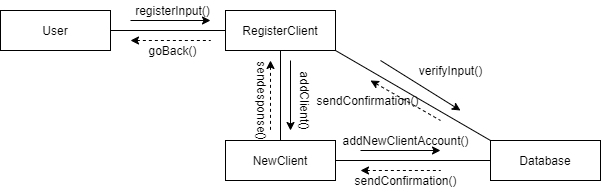

The diagram above was exported from draw.io. Its source (the exported page's mxGraphModel, read from the mxfile embedded in the PNG):
<mxGraphModel dx="868" dy="450" grid="1" gridSize="10" guides="1" tooltips="1" connect="1" arrows="1" fold="1" page="1" pageScale="1" pageWidth="850" pageHeight="1100" math="0" shadow="0">
  <root>
    <mxCell id="0" />
    <mxCell id="1" parent="0" />
    <mxCell id="U7B0XnUzYKZI9u9-XXZ_-1" value="User" style="rounded=0;whiteSpace=wrap;html=1;" vertex="1" parent="1">
      <mxGeometry x="90" y="80" width="110" height="40" as="geometry" />
    </mxCell>
    <mxCell id="U7B0XnUzYKZI9u9-XXZ_-2" value="RegisterClient" style="rounded=0;whiteSpace=wrap;html=1;" vertex="1" parent="1">
      <mxGeometry x="315" y="80" width="110" height="40" as="geometry" />
    </mxCell>
    <mxCell id="U7B0XnUzYKZI9u9-XXZ_-3" value="NewClient" style="rounded=0;whiteSpace=wrap;html=1;" vertex="1" parent="1">
      <mxGeometry x="315" y="210" width="110" height="40" as="geometry" />
    </mxCell>
    <mxCell id="U7B0XnUzYKZI9u9-XXZ_-4" value="Database" style="rounded=0;whiteSpace=wrap;html=1;" vertex="1" parent="1">
      <mxGeometry x="580" y="210" width="110" height="40" as="geometry" />
    </mxCell>
    <mxCell id="U7B0XnUzYKZI9u9-XXZ_-5" value="" style="endArrow=none;html=1;exitX=1;exitY=0.5;exitDx=0;exitDy=0;entryX=0;entryY=0.5;entryDx=0;entryDy=0;" edge="1" parent="1" source="U7B0XnUzYKZI9u9-XXZ_-1" target="U7B0XnUzYKZI9u9-XXZ_-2">
      <mxGeometry width="50" height="50" relative="1" as="geometry">
        <mxPoint x="400" y="260" as="sourcePoint" />
        <mxPoint x="450" y="210" as="targetPoint" />
      </mxGeometry>
    </mxCell>
    <mxCell id="U7B0XnUzYKZI9u9-XXZ_-6" value="" style="endArrow=none;html=1;exitX=0.5;exitY=1;exitDx=0;exitDy=0;entryX=0.5;entryY=0;entryDx=0;entryDy=0;" edge="1" parent="1" source="U7B0XnUzYKZI9u9-XXZ_-2" target="U7B0XnUzYKZI9u9-XXZ_-3">
      <mxGeometry width="50" height="50" relative="1" as="geometry">
        <mxPoint x="400" y="260" as="sourcePoint" />
        <mxPoint x="450" y="210" as="targetPoint" />
      </mxGeometry>
    </mxCell>
    <mxCell id="U7B0XnUzYKZI9u9-XXZ_-7" value="" style="endArrow=none;html=1;entryX=0;entryY=0.5;entryDx=0;entryDy=0;exitX=1;exitY=0.5;exitDx=0;exitDy=0;" edge="1" parent="1" source="U7B0XnUzYKZI9u9-XXZ_-3" target="U7B0XnUzYKZI9u9-XXZ_-4">
      <mxGeometry width="50" height="50" relative="1" as="geometry">
        <mxPoint x="400" y="260" as="sourcePoint" />
        <mxPoint x="450" y="210" as="targetPoint" />
      </mxGeometry>
    </mxCell>
    <mxCell id="U7B0XnUzYKZI9u9-XXZ_-8" value="" style="endArrow=none;html=1;entryX=0;entryY=0;entryDx=0;entryDy=0;exitX=1;exitY=1;exitDx=0;exitDy=0;" edge="1" parent="1" source="U7B0XnUzYKZI9u9-XXZ_-2" target="U7B0XnUzYKZI9u9-XXZ_-4">
      <mxGeometry width="50" height="50" relative="1" as="geometry">
        <mxPoint x="400" y="260" as="sourcePoint" />
        <mxPoint x="450" y="210" as="targetPoint" />
      </mxGeometry>
    </mxCell>
    <mxCell id="U7B0XnUzYKZI9u9-XXZ_-9" value="" style="endArrow=classic;html=1;" edge="1" parent="1">
      <mxGeometry width="50" height="50" relative="1" as="geometry">
        <mxPoint x="220" y="90" as="sourcePoint" />
        <mxPoint x="300" y="90" as="targetPoint" />
      </mxGeometry>
    </mxCell>
    <mxCell id="U7B0XnUzYKZI9u9-XXZ_-10" value="" style="endArrow=none;dashed=1;html=1;startArrow=classic;startFill=1;" edge="1" parent="1">
      <mxGeometry width="50" height="50" relative="1" as="geometry">
        <mxPoint x="220" y="110" as="sourcePoint" />
        <mxPoint x="300" y="110" as="targetPoint" />
      </mxGeometry>
    </mxCell>
    <mxCell id="U7B0XnUzYKZI9u9-XXZ_-11" value="" style="endArrow=classic;html=1;" edge="1" parent="1">
      <mxGeometry width="50" height="50" relative="1" as="geometry">
        <mxPoint x="380" y="130" as="sourcePoint" />
        <mxPoint x="380" y="200" as="targetPoint" />
      </mxGeometry>
    </mxCell>
    <mxCell id="U7B0XnUzYKZI9u9-XXZ_-12" value="" style="endArrow=none;dashed=1;html=1;startArrow=classic;startFill=1;" edge="1" parent="1">
      <mxGeometry width="50" height="50" relative="1" as="geometry">
        <mxPoint x="360" y="130" as="sourcePoint" />
        <mxPoint x="360" y="200" as="targetPoint" />
      </mxGeometry>
    </mxCell>
    <mxCell id="U7B0XnUzYKZI9u9-XXZ_-13" value="" style="endArrow=classic;html=1;" edge="1" parent="1">
      <mxGeometry width="50" height="50" relative="1" as="geometry">
        <mxPoint x="450" y="220" as="sourcePoint" />
        <mxPoint x="530" y="220" as="targetPoint" />
      </mxGeometry>
    </mxCell>
    <mxCell id="U7B0XnUzYKZI9u9-XXZ_-14" value="" style="endArrow=none;dashed=1;html=1;startArrow=classic;startFill=1;" edge="1" parent="1">
      <mxGeometry width="50" height="50" relative="1" as="geometry">
        <mxPoint x="450" y="240" as="sourcePoint" />
        <mxPoint x="530" y="240" as="targetPoint" />
      </mxGeometry>
    </mxCell>
    <mxCell id="U7B0XnUzYKZI9u9-XXZ_-15" value="" style="endArrow=classic;html=1;" edge="1" parent="1">
      <mxGeometry width="50" height="50" relative="1" as="geometry">
        <mxPoint x="470" y="130" as="sourcePoint" />
        <mxPoint x="550" y="180" as="targetPoint" />
      </mxGeometry>
    </mxCell>
    <mxCell id="U7B0XnUzYKZI9u9-XXZ_-16" value="" style="endArrow=none;dashed=1;html=1;startArrow=classic;startFill=1;" edge="1" parent="1">
      <mxGeometry width="50" height="50" relative="1" as="geometry">
        <mxPoint x="460" y="150" as="sourcePoint" />
        <mxPoint x="530" y="190" as="targetPoint" />
      </mxGeometry>
    </mxCell>
    <mxCell id="U7B0XnUzYKZI9u9-XXZ_-17" value="registerInput()" style="text;html=1;align=center;verticalAlign=middle;resizable=0;points=[];autosize=1;" vertex="1" parent="1">
      <mxGeometry x="217" y="70" width="90" height="20" as="geometry" />
    </mxCell>
    <mxCell id="U7B0XnUzYKZI9u9-XXZ_-18" value="goBack()" style="text;html=1;align=center;verticalAlign=middle;resizable=0;points=[];autosize=1;" vertex="1" parent="1">
      <mxGeometry x="232" y="110" width="60" height="20" as="geometry" />
    </mxCell>
    <mxCell id="U7B0XnUzYKZI9u9-XXZ_-21" value="addClient()" style="text;html=1;align=center;verticalAlign=middle;resizable=0;points=[];autosize=1;rotation=90;" vertex="1" parent="1">
      <mxGeometry x="360" y="160" width="70" height="20" as="geometry" />
    </mxCell>
    <mxCell id="U7B0XnUzYKZI9u9-XXZ_-24" value="sendesponse()" style="text;html=1;align=center;verticalAlign=middle;resizable=0;points=[];autosize=1;rotation=90;" vertex="1" parent="1">
      <mxGeometry x="307" y="160" width="90" height="20" as="geometry" />
    </mxCell>
    <mxCell id="U7B0XnUzYKZI9u9-XXZ_-25" value="verifyInput()" style="text;html=1;align=center;verticalAlign=middle;resizable=0;points=[];autosize=1;rotation=0;" vertex="1" parent="1">
      <mxGeometry x="500" y="130" width="80" height="20" as="geometry" />
    </mxCell>
    <mxCell id="U7B0XnUzYKZI9u9-XXZ_-26" value="sendConfirmation()" style="text;html=1;align=center;verticalAlign=middle;resizable=0;points=[];autosize=1;" vertex="1" parent="1">
      <mxGeometry x="397" y="160" width="120" height="20" as="geometry" />
    </mxCell>
    <mxCell id="U7B0XnUzYKZI9u9-XXZ_-27" value="addNewClientAccount()" style="text;html=1;align=center;verticalAlign=middle;resizable=0;points=[];autosize=1;" vertex="1" parent="1">
      <mxGeometry x="425" y="200" width="140" height="20" as="geometry" />
    </mxCell>
    <mxCell id="U7B0XnUzYKZI9u9-XXZ_-28" value="sendConfirmation()" style="text;html=1;align=center;verticalAlign=middle;resizable=0;points=[];autosize=1;" vertex="1" parent="1">
      <mxGeometry x="435" y="240" width="120" height="20" as="geometry" />
    </mxCell>
  </root>
</mxGraphModel>